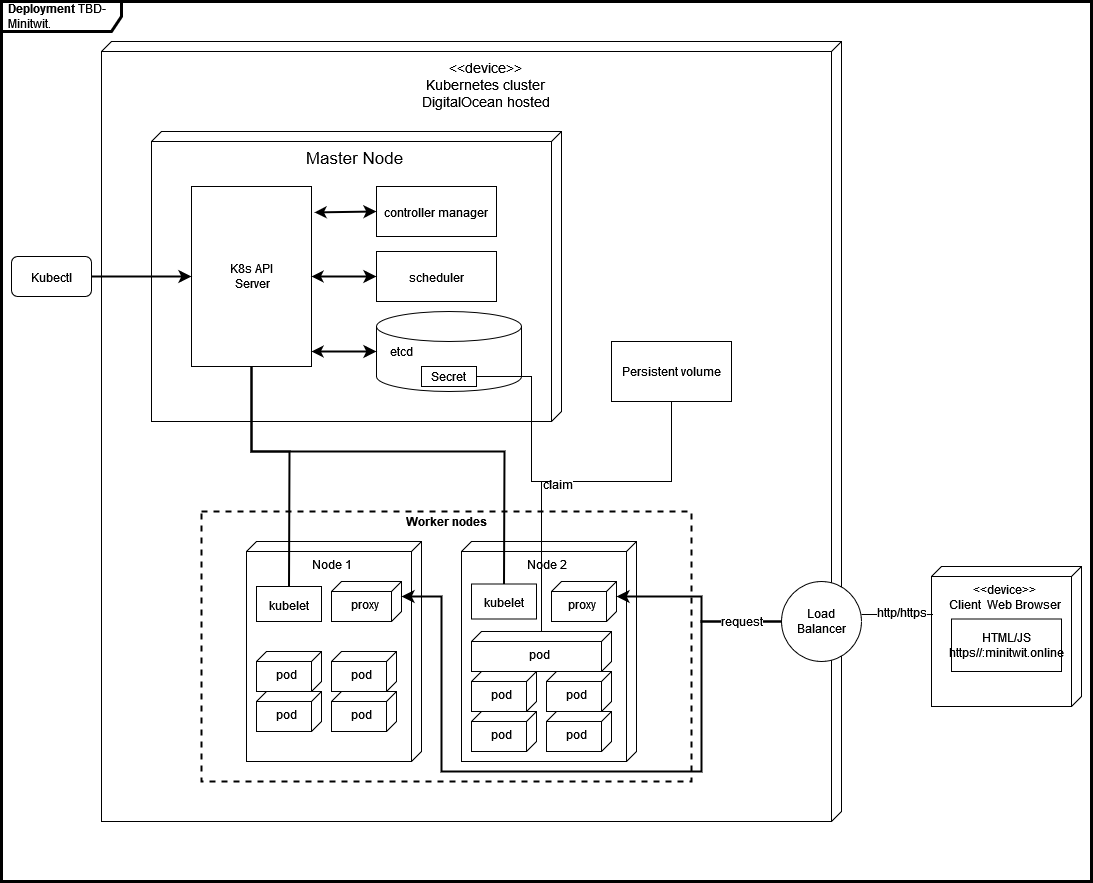

The diagram above was exported from draw.io. Its source (the exported page's mxGraphModel, read from the mxfile embedded in the PNG):
<mxGraphModel dx="2272" dy="762" grid="1" gridSize="10" guides="1" tooltips="1" connect="1" arrows="1" fold="1" page="1" pageScale="1" pageWidth="850" pageHeight="1100" math="0" shadow="0">
  <root>
    <mxCell id="0" />
    <mxCell id="1" parent="0" />
    <mxCell id="iUvrCIvqZ9jvZlQ84bUO-1" value="&lt;b&gt;Deployment&lt;/b&gt; TBD-Minitwit." style="shape=umlFrame;whiteSpace=wrap;html=1;width=120;height=30;boundedLbl=1;verticalAlign=middle;align=left;spacingLeft=5;strokeWidth=3;" vertex="1" parent="1">
      <mxGeometry x="-60" y="50" width="1090" height="880" as="geometry" />
    </mxCell>
    <mxCell id="3vm5LP8eq2PIBwu0NpRV-18" value="&lt;div align=&quot;center&quot;&gt;&lt;br&gt;&lt;/div&gt;" style="verticalAlign=top;align=center;shape=cube;size=10;direction=south;fontStyle=0;html=1;boundedLbl=1;spacingLeft=5;fontSize=17;strokeWidth=1;" vertex="1" parent="1">
      <mxGeometry x="40" y="90" width="740" height="780" as="geometry" />
    </mxCell>
    <mxCell id="3vm5LP8eq2PIBwu0NpRV-2" value="&lt;div style=&quot;font-size: 14px;&quot;&gt;&amp;lt;&amp;lt;device&amp;gt;&amp;gt;&lt;/div&gt;&lt;div style=&quot;font-size: 14px;&quot;&gt;Kubernetes cluster&lt;/div&gt;&lt;div style=&quot;font-size: 14px;&quot;&gt;DigitalOcean hosted&lt;/div&gt;" style="text;whiteSpace=wrap;html=1;fontStyle=0;fontSize=14;align=center;" vertex="1" parent="3vm5LP8eq2PIBwu0NpRV-18">
      <mxGeometry x="301.0034228216294" y="11.816417910447761" width="167.04646345072504" height="81.3179104477612" as="geometry" />
    </mxCell>
    <mxCell id="Sw7w2wnRb9zHbS4wKyJb-21" value="Persistent volume" style="rounded=0;whiteSpace=wrap;html=1;fontSize=12;strokeWidth=1;gradientColor=none;" vertex="1" parent="3vm5LP8eq2PIBwu0NpRV-18">
      <mxGeometry x="510" y="300" width="120" height="60" as="geometry" />
    </mxCell>
    <mxCell id="vb8KDow6Lna7cZx3npO2-8" value="Load Balancer" style="ellipse;whiteSpace=wrap;html=1;aspect=fixed;fontSize=12;strokeWidth=1;gradientColor=none;" vertex="1" parent="3vm5LP8eq2PIBwu0NpRV-18">
      <mxGeometry x="680" y="540" width="80" height="80" as="geometry" />
    </mxCell>
    <mxCell id="3vm5LP8eq2PIBwu0NpRV-5" value="" style="rounded=0;whiteSpace=wrap;html=1;gradientColor=none;dashed=1;strokeWidth=2;" vertex="1" parent="1">
      <mxGeometry x="140" y="560" width="490" height="270" as="geometry" />
    </mxCell>
    <mxCell id="3vm5LP8eq2PIBwu0NpRV-7" value="&lt;div align=&quot;center&quot;&gt;Node 1&lt;br&gt;&lt;/div&gt;" style="verticalAlign=top;align=center;shape=cube;size=10;direction=south;fontStyle=0;html=1;boundedLbl=1;spacingLeft=5;fontSize=12;strokeWidth=1;gradientColor=none;" vertex="1" parent="1">
      <mxGeometry x="185" y="590" width="175" height="220" as="geometry" />
    </mxCell>
    <mxCell id="3vm5LP8eq2PIBwu0NpRV-9" value="Worker nodes" style="text;html=1;align=center;verticalAlign=middle;resizable=0;points=[];autosize=1;strokeColor=none;fillColor=none;fontSize=12;fontStyle=1" vertex="1" parent="1">
      <mxGeometry x="335" y="560" width="100" height="20" as="geometry" />
    </mxCell>
    <mxCell id="3vm5LP8eq2PIBwu0NpRV-10" value="&lt;div align=&quot;center&quot;&gt;Node 2&lt;br&gt;&lt;/div&gt;" style="verticalAlign=top;align=center;shape=cube;size=10;direction=south;fontStyle=0;html=1;boundedLbl=1;spacingLeft=5;fontSize=12;strokeWidth=1;gradientColor=none;" vertex="1" parent="1">
      <mxGeometry x="400" y="590" width="175" height="220" as="geometry" />
    </mxCell>
    <mxCell id="3vm5LP8eq2PIBwu0NpRV-12" value="&lt;div align=&quot;center&quot;&gt;Master Node&lt;/div&gt;" style="verticalAlign=top;align=center;shape=cube;size=10;direction=south;fontStyle=0;html=1;boundedLbl=1;spacingLeft=5;fontSize=17;strokeWidth=1;gradientColor=none;" vertex="1" parent="1">
      <mxGeometry x="90" y="180" width="410" height="290" as="geometry" />
    </mxCell>
    <mxCell id="3vm5LP8eq2PIBwu0NpRV-17" value="&lt;font style=&quot;font-size: 12px;&quot;&gt;Kubectl&lt;/font&gt;" style="rounded=1;whiteSpace=wrap;html=1;fontSize=17;strokeWidth=1;gradientColor=none;" vertex="1" parent="1">
      <mxGeometry x="-50" y="305" width="80" height="40" as="geometry" />
    </mxCell>
    <mxCell id="Sw7w2wnRb9zHbS4wKyJb-1" value="proxy" style="verticalAlign=top;align=center;shape=cube;size=10;direction=south;fontStyle=0;html=1;boundedLbl=1;spacingLeft=5;fontSize=12;strokeWidth=1;gradientColor=none;" vertex="1" parent="1">
      <mxGeometry x="490" y="630" width="65" height="40" as="geometry" />
    </mxCell>
    <mxCell id="Sw7w2wnRb9zHbS4wKyJb-4" value="proxy" style="verticalAlign=top;align=center;shape=cube;size=10;direction=south;fontStyle=0;html=1;boundedLbl=1;spacingLeft=5;fontSize=12;strokeWidth=1;gradientColor=none;" vertex="1" parent="1">
      <mxGeometry x="270" y="630" width="70" height="40" as="geometry" />
    </mxCell>
    <mxCell id="Sw7w2wnRb9zHbS4wKyJb-10" value="&lt;div style=&quot;font-size: 12px;&quot;&gt;&lt;font style=&quot;font-size: 12px;&quot;&gt;K8s API&lt;/font&gt;&lt;/div&gt;&lt;div style=&quot;font-size: 12px;&quot;&gt;&lt;font style=&quot;font-size: 12px;&quot;&gt;&amp;nbsp;Server&lt;/font&gt;&lt;/div&gt;" style="rounded=0;whiteSpace=wrap;html=1;fontSize=16;strokeWidth=1;gradientColor=none;" vertex="1" parent="1">
      <mxGeometry x="130" y="235" width="120" height="180" as="geometry" />
    </mxCell>
    <mxCell id="Sw7w2wnRb9zHbS4wKyJb-11" value="" style="shape=cylinder3;whiteSpace=wrap;html=1;boundedLbl=1;backgroundOutline=1;size=15;fontSize=16;strokeWidth=1;gradientColor=none;" vertex="1" parent="1">
      <mxGeometry x="315" y="360" width="145" height="80" as="geometry" />
    </mxCell>
    <mxCell id="Sw7w2wnRb9zHbS4wKyJb-12" value="&lt;font style=&quot;font-size: 12px;&quot;&gt;controller manager&lt;/font&gt;" style="rounded=0;whiteSpace=wrap;html=1;fontSize=16;strokeWidth=1;gradientColor=none;" vertex="1" parent="1">
      <mxGeometry x="315" y="235" width="120" height="50" as="geometry" />
    </mxCell>
    <mxCell id="Sw7w2wnRb9zHbS4wKyJb-13" value="&lt;font style=&quot;font-size: 12px;&quot;&gt;scheduler&lt;/font&gt;" style="rounded=0;whiteSpace=wrap;html=1;fontSize=16;strokeWidth=1;gradientColor=none;" vertex="1" parent="1">
      <mxGeometry x="315" y="300" width="120" height="50" as="geometry" />
    </mxCell>
    <mxCell id="Sw7w2wnRb9zHbS4wKyJb-14" value="" style="endArrow=classic;startArrow=classic;html=1;rounded=0;fontSize=16;endSize=7;strokeWidth=2;entryX=0;entryY=0.5;entryDx=0;entryDy=0;entryPerimeter=0;" edge="1" parent="1" target="Sw7w2wnRb9zHbS4wKyJb-11">
      <mxGeometry width="50" height="50" relative="1" as="geometry">
        <mxPoint x="250" y="400" as="sourcePoint" />
        <mxPoint x="-160" y="510" as="targetPoint" />
      </mxGeometry>
    </mxCell>
    <mxCell id="Sw7w2wnRb9zHbS4wKyJb-15" value="" style="endArrow=classic;startArrow=classic;html=1;rounded=0;fontSize=16;endSize=7;strokeWidth=2;entryX=0;entryY=0.5;entryDx=0;entryDy=0;exitX=1;exitY=0.5;exitDx=0;exitDy=0;" edge="1" parent="1" source="Sw7w2wnRb9zHbS4wKyJb-10" target="Sw7w2wnRb9zHbS4wKyJb-13">
      <mxGeometry width="50" height="50" relative="1" as="geometry">
        <mxPoint x="260" y="398" as="sourcePoint" />
        <mxPoint x="325" y="397.5" as="targetPoint" />
      </mxGeometry>
    </mxCell>
    <mxCell id="Sw7w2wnRb9zHbS4wKyJb-16" value="" style="endArrow=classic;startArrow=classic;html=1;rounded=0;fontSize=16;endSize=7;strokeWidth=2;entryX=0;entryY=0.5;entryDx=0;entryDy=0;exitX=1.025;exitY=0.144;exitDx=0;exitDy=0;exitPerimeter=0;" edge="1" parent="1" source="Sw7w2wnRb9zHbS4wKyJb-10" target="Sw7w2wnRb9zHbS4wKyJb-12">
      <mxGeometry width="50" height="50" relative="1" as="geometry">
        <mxPoint x="260" y="335" as="sourcePoint" />
        <mxPoint x="325" y="335" as="targetPoint" />
      </mxGeometry>
    </mxCell>
    <mxCell id="Sw7w2wnRb9zHbS4wKyJb-18" value="&lt;font style=&quot;font-size: 12px;&quot;&gt;kubelet&lt;/font&gt;" style="rounded=0;whiteSpace=wrap;html=1;fontSize=16;strokeWidth=1;gradientColor=none;" vertex="1" parent="1">
      <mxGeometry x="195" y="635" width="65" height="35" as="geometry" />
    </mxCell>
    <mxCell id="Sw7w2wnRb9zHbS4wKyJb-19" value="pod" style="verticalAlign=top;align=center;shape=cube;size=10;direction=south;fontStyle=0;html=1;boundedLbl=1;spacingLeft=5;fontSize=12;strokeWidth=1;gradientColor=none;" vertex="1" parent="1">
      <mxGeometry x="410" y="680" width="140" height="40" as="geometry" />
    </mxCell>
    <mxCell id="Sw7w2wnRb9zHbS4wKyJb-20" value="&lt;font style=&quot;font-size: 12px;&quot;&gt;kubelet&lt;/font&gt;" style="rounded=0;whiteSpace=wrap;html=1;fontSize=16;strokeWidth=1;gradientColor=none;" vertex="1" parent="1">
      <mxGeometry x="410" y="632.5" width="65" height="35" as="geometry" />
    </mxCell>
    <mxCell id="Sw7w2wnRb9zHbS4wKyJb-23" value="Secret" style="rounded=0;whiteSpace=wrap;html=1;fontSize=12;strokeWidth=1;gradientColor=none;" vertex="1" parent="1">
      <mxGeometry x="360" y="415" width="55" height="20" as="geometry" />
    </mxCell>
    <mxCell id="Sw7w2wnRb9zHbS4wKyJb-24" value="etcd" style="text;html=1;align=center;verticalAlign=middle;resizable=0;points=[];autosize=1;strokeColor=none;fillColor=none;fontSize=12;" vertex="1" parent="1">
      <mxGeometry x="320" y="390" width="40" height="20" as="geometry" />
    </mxCell>
    <mxCell id="Sw7w2wnRb9zHbS4wKyJb-28" value="" style="endArrow=classic;html=1;rounded=0;fontSize=12;endSize=7;strokeWidth=2;entryX=0;entryY=0.5;entryDx=0;entryDy=0;exitX=1;exitY=0.5;exitDx=0;exitDy=0;" edge="1" parent="1" source="3vm5LP8eq2PIBwu0NpRV-17" target="Sw7w2wnRb9zHbS4wKyJb-10">
      <mxGeometry width="50" height="50" relative="1" as="geometry">
        <mxPoint x="-20" y="510" as="sourcePoint" />
        <mxPoint x="30" y="460" as="targetPoint" />
      </mxGeometry>
    </mxCell>
    <mxCell id="vb8KDow6Lna7cZx3npO2-1" value="&lt;div&gt;&amp;lt;&amp;lt;device&amp;gt;&amp;gt; &lt;br&gt;&lt;/div&gt;&lt;div&gt;Client&amp;nbsp; Web Browser&lt;br&gt;&lt;/div&gt;" style="verticalAlign=top;align=center;shape=cube;size=10;direction=south;fontStyle=0;html=1;boundedLbl=1;spacingLeft=5;" vertex="1" parent="1">
      <mxGeometry x="870" y="615" width="150" height="140" as="geometry" />
    </mxCell>
    <mxCell id="vb8KDow6Lna7cZx3npO2-2" value="&lt;div&gt;HTML/JS&lt;/div&gt;&lt;div&gt;https//:minitwit.online&lt;br&gt;&lt;/div&gt;" style="rounded=0;whiteSpace=wrap;html=1;" vertex="1" parent="1">
      <mxGeometry x="890" y="667.5" width="110" height="52.5" as="geometry" />
    </mxCell>
    <mxCell id="vb8KDow6Lna7cZx3npO2-3" value="" style="endArrow=none;html=1;rounded=0;entryX=0.343;entryY=0.99;entryDx=0;entryDy=0;entryPerimeter=0;startArrow=none;" edge="1" parent="1" target="vb8KDow6Lna7cZx3npO2-1">
      <mxGeometry width="50" height="50" relative="1" as="geometry">
        <mxPoint x="800" y="663" as="sourcePoint" />
        <mxPoint x="600" y="700" as="targetPoint" />
      </mxGeometry>
    </mxCell>
    <mxCell id="vb8KDow6Lna7cZx3npO2-9" value="http/https" style="edgeLabel;html=1;align=center;verticalAlign=middle;resizable=0;points=[];fontSize=12;" vertex="1" connectable="0" parent="vb8KDow6Lna7cZx3npO2-3">
      <mxGeometry x="0.365" relative="1" as="geometry">
        <mxPoint x="-9" y="-3" as="offset" />
      </mxGeometry>
    </mxCell>
    <mxCell id="vb8KDow6Lna7cZx3npO2-4" value="" style="endArrow=none;html=1;rounded=0;fontSize=12;endSize=7;strokeWidth=2;entryX=0.5;entryY=1;entryDx=0;entryDy=0;exitX=0.5;exitY=0;exitDx=0;exitDy=0;" edge="1" parent="1" source="Sw7w2wnRb9zHbS4wKyJb-18" target="Sw7w2wnRb9zHbS4wKyJb-10">
      <mxGeometry width="50" height="50" relative="1" as="geometry">
        <mxPoint x="120" y="570" as="sourcePoint" />
        <mxPoint x="170" y="520" as="targetPoint" />
        <Array as="points">
          <mxPoint x="228" y="500" />
          <mxPoint x="190" y="500" />
        </Array>
      </mxGeometry>
    </mxCell>
    <mxCell id="vb8KDow6Lna7cZx3npO2-7" value="" style="endArrow=none;html=1;rounded=0;fontSize=12;endSize=7;strokeWidth=2;entryX=0.5;entryY=1;entryDx=0;entryDy=0;exitX=0.5;exitY=0;exitDx=0;exitDy=0;" edge="1" parent="1" source="Sw7w2wnRb9zHbS4wKyJb-20" target="Sw7w2wnRb9zHbS4wKyJb-10">
      <mxGeometry width="50" height="50" relative="1" as="geometry">
        <mxPoint x="270" y="490" as="sourcePoint" />
        <mxPoint x="320" y="440" as="targetPoint" />
        <Array as="points">
          <mxPoint x="443" y="500" />
          <mxPoint x="190" y="500" />
        </Array>
      </mxGeometry>
    </mxCell>
    <mxCell id="vb8KDow6Lna7cZx3npO2-10" value="" style="endArrow=classic;html=1;rounded=0;fontSize=12;endSize=7;strokeWidth=2;entryX=0;entryY=0;entryDx=15;entryDy=0;entryPerimeter=0;exitX=0;exitY=0.5;exitDx=0;exitDy=0;" edge="1" parent="1" source="vb8KDow6Lna7cZx3npO2-8" target="Sw7w2wnRb9zHbS4wKyJb-1">
      <mxGeometry width="50" height="50" relative="1" as="geometry">
        <mxPoint x="640" y="720" as="sourcePoint" />
        <mxPoint x="690" y="670" as="targetPoint" />
        <Array as="points">
          <mxPoint x="640" y="670" />
          <mxPoint x="640" y="645" />
        </Array>
      </mxGeometry>
    </mxCell>
    <mxCell id="vb8KDow6Lna7cZx3npO2-12" value="request" style="endArrow=classic;html=1;rounded=0;fontSize=12;endSize=7;strokeWidth=2;entryX=0;entryY=0;entryDx=15;entryDy=0;entryPerimeter=0;" edge="1" parent="1" target="Sw7w2wnRb9zHbS4wKyJb-4">
      <mxGeometry x="-0.8865" width="50" height="50" relative="1" as="geometry">
        <mxPoint x="720" y="670" as="sourcePoint" />
        <mxPoint x="410" y="750" as="targetPoint" />
        <Array as="points">
          <mxPoint x="640" y="670" />
          <mxPoint x="640" y="820" />
          <mxPoint x="380" y="820" />
          <mxPoint x="380" y="645" />
        </Array>
        <mxPoint as="offset" />
      </mxGeometry>
    </mxCell>
    <mxCell id="G5j8H1GeaR2y5-ldwvXm-1" value="" style="endArrow=none;html=1;rounded=0;fontSize=12;endSize=7;strokeWidth=1;entryX=0.5;entryY=1;entryDx=0;entryDy=0;exitX=0;exitY=0;exitDx=0;exitDy=70;exitPerimeter=0;" edge="1" parent="1" source="Sw7w2wnRb9zHbS4wKyJb-19" target="Sw7w2wnRb9zHbS4wKyJb-21">
      <mxGeometry width="50" height="50" relative="1" as="geometry">
        <mxPoint x="50" y="810" as="sourcePoint" />
        <mxPoint x="100" y="760" as="targetPoint" />
        <Array as="points">
          <mxPoint x="480" y="530" />
          <mxPoint x="610" y="530" />
        </Array>
      </mxGeometry>
    </mxCell>
    <mxCell id="G5j8H1GeaR2y5-ldwvXm-4" value="claim" style="edgeLabel;html=1;align=center;verticalAlign=middle;resizable=0;points=[];fontSize=12;" vertex="1" connectable="0" parent="G5j8H1GeaR2y5-ldwvXm-1">
      <mxGeometry x="-0.0114" y="-2" relative="1" as="geometry">
        <mxPoint x="-13" as="offset" />
      </mxGeometry>
    </mxCell>
    <mxCell id="G5j8H1GeaR2y5-ldwvXm-3" value="" style="endArrow=none;html=1;rounded=0;fontSize=12;endSize=7;strokeWidth=1;entryX=1;entryY=0.5;entryDx=0;entryDy=0;" edge="1" parent="1" target="Sw7w2wnRb9zHbS4wKyJb-23">
      <mxGeometry width="50" height="50" relative="1" as="geometry">
        <mxPoint x="490" y="530" as="sourcePoint" />
        <mxPoint x="510" y="440" as="targetPoint" />
        <Array as="points">
          <mxPoint x="470" y="530" />
          <mxPoint x="470" y="425" />
        </Array>
      </mxGeometry>
    </mxCell>
    <mxCell id="eYgxipxdzOgIwE018gDQ-1" value="pod" style="verticalAlign=top;align=center;shape=cube;size=10;direction=south;fontStyle=0;html=1;boundedLbl=1;spacingLeft=5;fontSize=12;strokeWidth=1;gradientColor=none;" vertex="1" parent="1">
      <mxGeometry x="195" y="700" width="65" height="40" as="geometry" />
    </mxCell>
    <mxCell id="eYgxipxdzOgIwE018gDQ-2" value="pod" style="verticalAlign=top;align=center;shape=cube;size=10;direction=south;fontStyle=0;html=1;boundedLbl=1;spacingLeft=5;fontSize=12;strokeWidth=1;gradientColor=none;" vertex="1" parent="1">
      <mxGeometry x="270" y="700" width="65" height="40" as="geometry" />
    </mxCell>
    <mxCell id="eYgxipxdzOgIwE018gDQ-4" value="pod" style="verticalAlign=top;align=center;shape=cube;size=10;direction=south;fontStyle=0;html=1;boundedLbl=1;spacingLeft=5;fontSize=12;strokeWidth=1;gradientColor=none;" vertex="1" parent="1">
      <mxGeometry x="195" y="740" width="65" height="40" as="geometry" />
    </mxCell>
    <mxCell id="eYgxipxdzOgIwE018gDQ-5" value="pod" style="verticalAlign=top;align=center;shape=cube;size=10;direction=south;fontStyle=0;html=1;boundedLbl=1;spacingLeft=5;fontSize=12;strokeWidth=1;gradientColor=none;" vertex="1" parent="1">
      <mxGeometry x="270" y="740" width="65" height="40" as="geometry" />
    </mxCell>
    <mxCell id="eYgxipxdzOgIwE018gDQ-6" value="pod" style="verticalAlign=top;align=center;shape=cube;size=10;direction=south;fontStyle=0;html=1;boundedLbl=1;spacingLeft=5;fontSize=12;strokeWidth=1;gradientColor=none;" vertex="1" parent="1">
      <mxGeometry x="410" y="720" width="65" height="40" as="geometry" />
    </mxCell>
    <mxCell id="eYgxipxdzOgIwE018gDQ-7" value="pod" style="verticalAlign=top;align=center;shape=cube;size=10;direction=south;fontStyle=0;html=1;boundedLbl=1;spacingLeft=5;fontSize=12;strokeWidth=1;gradientColor=none;" vertex="1" parent="1">
      <mxGeometry x="485" y="720" width="65" height="40" as="geometry" />
    </mxCell>
    <mxCell id="eYgxipxdzOgIwE018gDQ-8" value="pod" style="verticalAlign=top;align=center;shape=cube;size=10;direction=south;fontStyle=0;html=1;boundedLbl=1;spacingLeft=5;fontSize=12;strokeWidth=1;gradientColor=none;" vertex="1" parent="1">
      <mxGeometry x="410" y="760" width="65" height="40" as="geometry" />
    </mxCell>
    <mxCell id="eYgxipxdzOgIwE018gDQ-9" value="pod" style="verticalAlign=top;align=center;shape=cube;size=10;direction=south;fontStyle=0;html=1;boundedLbl=1;spacingLeft=5;fontSize=12;strokeWidth=1;gradientColor=none;" vertex="1" parent="1">
      <mxGeometry x="485" y="760" width="65" height="40" as="geometry" />
    </mxCell>
  </root>
</mxGraphModel>